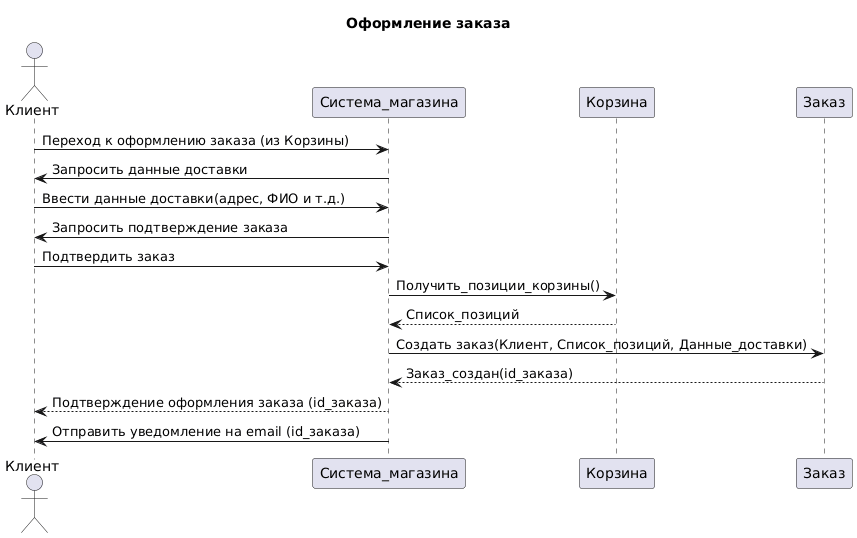

The diagram above was rendered by PlantUML. Its source (embedded in the PNG):
@startuml
title Оформление заказа

actor Клиент
participant Система_магазина
participant Корзина
participant Заказ

Клиент -> Система_магазина: Переход к оформлению заказа (из Корзины)
Система_магазина -> Клиент: Запросить данные доставки

Клиент -> Система_магазина: Ввести данные доставки(адрес, ФИО и т.д.)
Система_магазина -> Клиент: Запросить подтверждение заказа

Клиент -> Система_магазина: Подтвердить заказ
Система_магазина -> Корзина: Получить_позиции_корзины()
Корзина --> Система_магазина: Список_позиций

Система_магазина -> Заказ: Создать заказ(Клиент, Список_позиций, Данные_доставки)
Заказ --> Система_магазина: Заказ_создан(id_заказа)
Система_магазина --> Клиент: Подтверждение оформления заказа (id_заказа)
Система_магазина -> Клиент: Отправить уведомление на email (id_заказа)
@enduml